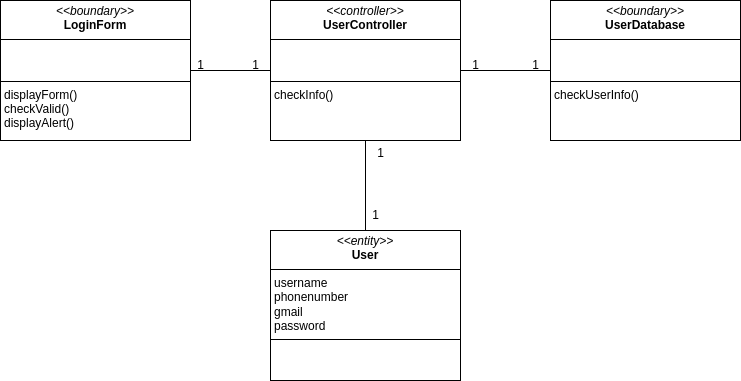

The diagram above was exported from draw.io. Its source (the exported page's mxGraphModel, read from the mxfile embedded in the PNG):
<mxGraphModel dx="1360" dy="843" grid="1" gridSize="10" guides="1" tooltips="1" connect="1" arrows="1" fold="1" page="1" pageScale="1" pageWidth="850" pageHeight="1100" math="0" shadow="0">
  <root>
    <mxCell id="0" />
    <mxCell id="1" parent="0" />
    <mxCell id="s-9jwznaA6joJJbevoUq-1" style="edgeStyle=orthogonalEdgeStyle;rounded=0;orthogonalLoop=1;jettySize=auto;html=1;endArrow=none;startFill=0;" parent="1" source="s-9jwznaA6joJJbevoUq-2" target="s-9jwznaA6joJJbevoUq-5" edge="1">
      <mxGeometry relative="1" as="geometry" />
    </mxCell>
    <mxCell id="s-9jwznaA6joJJbevoUq-2" value="&lt;p style=&quot;margin:0px;margin-top:4px;text-align:center;&quot;&gt;&lt;i&gt;&amp;lt;&amp;lt;boundary&amp;gt;&amp;gt;&lt;/i&gt;&lt;br&gt;&lt;b&gt;LoginForm&lt;/b&gt;&lt;/p&gt;&lt;hr size=&quot;1&quot; style=&quot;border-style:solid;&quot;&gt;&lt;p style=&quot;margin:0px;margin-left:4px;&quot;&gt;&lt;br&gt;&lt;br&gt;&lt;/p&gt;&lt;hr size=&quot;1&quot; style=&quot;border-style:solid;&quot;&gt;&lt;p style=&quot;margin:0px;margin-left:4px;&quot;&gt;displayForm()&lt;/p&gt;&lt;p style=&quot;margin:0px;margin-left:4px;&quot;&gt;checkValid()&lt;/p&gt;&lt;p style=&quot;margin:0px;margin-left:4px;&quot;&gt;displayAlert()&lt;/p&gt;" style="verticalAlign=top;align=left;overflow=fill;html=1;whiteSpace=wrap;" parent="1" vertex="1">
      <mxGeometry x="350" y="570" width="190" height="140" as="geometry" />
    </mxCell>
    <mxCell id="s-9jwznaA6joJJbevoUq-3" style="edgeStyle=orthogonalEdgeStyle;rounded=0;orthogonalLoop=1;jettySize=auto;html=1;endArrow=none;startFill=0;" parent="1" source="s-9jwznaA6joJJbevoUq-5" target="s-9jwznaA6joJJbevoUq-7" edge="1">
      <mxGeometry relative="1" as="geometry" />
    </mxCell>
    <mxCell id="s-9jwznaA6joJJbevoUq-5" value="&lt;p style=&quot;margin:0px;margin-top:4px;text-align:center;&quot;&gt;&lt;i&gt;&amp;lt;&amp;lt;controller&amp;gt;&amp;gt;&lt;/i&gt;&lt;br&gt;&lt;b&gt;UserController&lt;/b&gt;&lt;/p&gt;&lt;hr size=&quot;1&quot; style=&quot;border-style:solid;&quot;&gt;&lt;p style=&quot;margin:0px;margin-left:4px;&quot;&gt;&lt;br&gt;&lt;br&gt;&lt;/p&gt;&lt;hr size=&quot;1&quot; style=&quot;border-style:solid;&quot;&gt;&lt;p style=&quot;margin:0px;margin-left:4px;&quot;&gt;&lt;span style=&quot;background-color: transparent; color: light-dark(rgb(0, 0, 0), rgb(255, 255, 255));&quot;&gt;checkInfo()&lt;/span&gt;&lt;/p&gt;" style="verticalAlign=top;align=left;overflow=fill;html=1;whiteSpace=wrap;" parent="1" vertex="1">
      <mxGeometry x="620" y="570" width="190" height="140" as="geometry" />
    </mxCell>
    <mxCell id="s-9jwznaA6joJJbevoUq-7" value="&lt;p style=&quot;margin:0px;margin-top:4px;text-align:center;&quot;&gt;&lt;i&gt;&amp;lt;&amp;lt;boundary&amp;gt;&amp;gt;&lt;/i&gt;&lt;br&gt;&lt;b&gt;UserDatabase&lt;/b&gt;&lt;/p&gt;&lt;hr size=&quot;1&quot; style=&quot;border-style:solid;&quot;&gt;&lt;p style=&quot;margin:0px;margin-left:4px;&quot;&gt;&lt;br&gt;&lt;br&gt;&lt;/p&gt;&lt;hr size=&quot;1&quot; style=&quot;border-style:solid;&quot;&gt;&lt;p style=&quot;margin:0px;margin-left:4px;&quot;&gt;checkUserInfo()&lt;/p&gt;" style="verticalAlign=top;align=left;overflow=fill;html=1;whiteSpace=wrap;" parent="1" vertex="1">
      <mxGeometry x="900" y="570" width="190" height="140" as="geometry" />
    </mxCell>
    <mxCell id="s-9jwznaA6joJJbevoUq-9" value="1" style="text;html=1;align=center;verticalAlign=middle;resizable=0;points=[];autosize=1;strokeColor=none;fillColor=none;" parent="1" vertex="1">
      <mxGeometry x="535" y="620" width="30" height="30" as="geometry" />
    </mxCell>
    <mxCell id="s-9jwznaA6joJJbevoUq-10" value="1" style="text;html=1;align=center;verticalAlign=middle;resizable=0;points=[];autosize=1;strokeColor=none;fillColor=none;" parent="1" vertex="1">
      <mxGeometry x="590" y="620" width="30" height="30" as="geometry" />
    </mxCell>
    <mxCell id="s-9jwznaA6joJJbevoUq-11" value="1" style="text;html=1;align=center;verticalAlign=middle;resizable=0;points=[];autosize=1;strokeColor=none;fillColor=none;" parent="1" vertex="1">
      <mxGeometry x="810" y="620" width="30" height="30" as="geometry" />
    </mxCell>
    <mxCell id="s-9jwznaA6joJJbevoUq-12" value="1" style="text;html=1;align=center;verticalAlign=middle;resizable=0;points=[];autosize=1;strokeColor=none;fillColor=none;" parent="1" vertex="1">
      <mxGeometry x="870" y="620" width="30" height="30" as="geometry" />
    </mxCell>
    <mxCell id="EyPvfp4Cfxo3ZvkasC0c-1" value="&lt;p style=&quot;margin:0px;margin-top:4px;text-align:center;&quot;&gt;&lt;i&gt;&amp;lt;&amp;lt;entity&amp;gt;&amp;gt;&lt;/i&gt;&lt;br&gt;&lt;b&gt;User&lt;/b&gt;&lt;/p&gt;&lt;hr size=&quot;1&quot; style=&quot;border-style:solid;&quot;&gt;&lt;p style=&quot;margin:0px;margin-left:4px;&quot;&gt;username&lt;/p&gt;&lt;p style=&quot;margin:0px;margin-left:4px;&quot;&gt;phonenumber&lt;/p&gt;&lt;p style=&quot;margin:0px;margin-left:4px;&quot;&gt;gmail&lt;/p&gt;&lt;p style=&quot;margin:0px;margin-left:4px;&quot;&gt;password&lt;/p&gt;&lt;hr size=&quot;1&quot; style=&quot;border-style:solid;&quot;&gt;&lt;p style=&quot;margin:0px;margin-left:4px;&quot;&gt;&lt;br&gt;&lt;/p&gt;" style="verticalAlign=top;align=left;overflow=fill;html=1;whiteSpace=wrap;" vertex="1" parent="1">
      <mxGeometry x="620" y="800" width="190" height="150" as="geometry" />
    </mxCell>
    <mxCell id="EyPvfp4Cfxo3ZvkasC0c-2" style="edgeStyle=orthogonalEdgeStyle;rounded=0;orthogonalLoop=1;jettySize=auto;html=1;endArrow=none;startFill=0;" edge="1" parent="1" source="s-9jwznaA6joJJbevoUq-5" target="EyPvfp4Cfxo3ZvkasC0c-1">
      <mxGeometry relative="1" as="geometry">
        <mxPoint x="820" y="650" as="sourcePoint" />
        <mxPoint x="910" y="650" as="targetPoint" />
      </mxGeometry>
    </mxCell>
    <mxCell id="EyPvfp4Cfxo3ZvkasC0c-3" value="1" style="text;html=1;align=center;verticalAlign=middle;resizable=0;points=[];autosize=1;strokeColor=none;fillColor=none;" vertex="1" parent="1">
      <mxGeometry x="715" y="708" width="30" height="30" as="geometry" />
    </mxCell>
    <mxCell id="EyPvfp4Cfxo3ZvkasC0c-4" value="1" style="text;html=1;align=center;verticalAlign=middle;resizable=0;points=[];autosize=1;strokeColor=none;fillColor=none;" vertex="1" parent="1">
      <mxGeometry x="710" y="770" width="30" height="30" as="geometry" />
    </mxCell>
  </root>
</mxGraphModel>